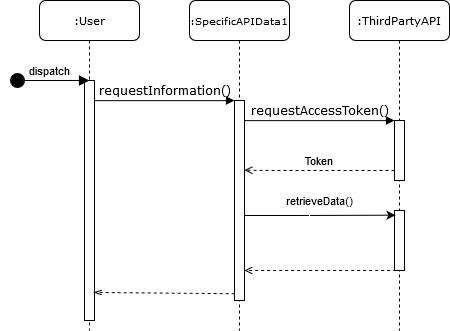

The diagram above was exported from draw.io. Its source (the exported page's mxGraphModel, read from the mxfile embedded in the PNG):
<mxGraphModel dx="677" dy="377" grid="1" gridSize="10" guides="1" tooltips="1" connect="1" arrows="1" fold="1" page="1" pageScale="1" pageWidth="827" pageHeight="1169" math="0" shadow="0">
  <root>
    <mxCell id="0" />
    <mxCell id="1" parent="0" />
    <mxCell id="pVFY0sdi7_cnk7qu8Q0F-1" value="&lt;font style=&quot;font-size: 10px&quot;&gt;:SpecificAPIData1&lt;/font&gt;" style="shape=umlLifeline;perimeter=lifelinePerimeter;whiteSpace=wrap;html=1;container=1;collapsible=0;recursiveResize=0;outlineConnect=0;rounded=1;shadow=0;comic=0;labelBackgroundColor=none;strokeWidth=1;fontFamily=Verdana;fontSize=12;align=center;" vertex="1" parent="1">
      <mxGeometry x="240" y="80" width="100" height="330" as="geometry" />
    </mxCell>
    <mxCell id="pVFY0sdi7_cnk7qu8Q0F-2" value="" style="html=1;points=[];perimeter=orthogonalPerimeter;rounded=0;shadow=0;comic=0;labelBackgroundColor=none;strokeWidth=1;fontFamily=Verdana;fontSize=12;align=center;" vertex="1" parent="pVFY0sdi7_cnk7qu8Q0F-1">
      <mxGeometry x="45" y="100" width="10" height="200" as="geometry" />
    </mxCell>
    <mxCell id="pVFY0sdi7_cnk7qu8Q0F-3" value="&lt;font style=&quot;font-size: 11px&quot;&gt;:ThirdPartyAPI&lt;/font&gt;" style="shape=umlLifeline;perimeter=lifelinePerimeter;whiteSpace=wrap;html=1;container=1;collapsible=0;recursiveResize=0;outlineConnect=0;rounded=1;shadow=0;comic=0;labelBackgroundColor=none;strokeWidth=1;fontFamily=Verdana;fontSize=12;align=center;" vertex="1" parent="1">
      <mxGeometry x="400" y="80" width="100" height="330" as="geometry" />
    </mxCell>
    <mxCell id="pVFY0sdi7_cnk7qu8Q0F-4" value="" style="html=1;points=[];perimeter=orthogonalPerimeter;rounded=0;shadow=0;comic=0;labelBackgroundColor=none;strokeWidth=1;fontFamily=Verdana;fontSize=12;align=center;" vertex="1" parent="pVFY0sdi7_cnk7qu8Q0F-3">
      <mxGeometry x="45" y="120" width="10" height="60" as="geometry" />
    </mxCell>
    <mxCell id="pVFY0sdi7_cnk7qu8Q0F-13" value="" style="html=1;points=[];perimeter=orthogonalPerimeter;rounded=0;shadow=0;comic=0;labelBackgroundColor=none;strokeWidth=1;fontFamily=Verdana;fontSize=12;align=center;" vertex="1" parent="pVFY0sdi7_cnk7qu8Q0F-3">
      <mxGeometry x="45" y="210" width="10" height="60" as="geometry" />
    </mxCell>
    <mxCell id="pVFY0sdi7_cnk7qu8Q0F-5" value="&lt;font style=&quot;font-size: 11px&quot;&gt;:User&lt;/font&gt;" style="shape=umlLifeline;perimeter=lifelinePerimeter;whiteSpace=wrap;html=1;container=1;collapsible=0;recursiveResize=0;outlineConnect=0;rounded=1;shadow=0;comic=0;labelBackgroundColor=none;strokeWidth=1;fontFamily=Verdana;fontSize=12;align=center;" vertex="1" parent="1">
      <mxGeometry x="90" y="80" width="100" height="330" as="geometry" />
    </mxCell>
    <mxCell id="pVFY0sdi7_cnk7qu8Q0F-6" value="" style="html=1;points=[];perimeter=orthogonalPerimeter;rounded=0;shadow=0;comic=0;labelBackgroundColor=none;strokeWidth=1;fontFamily=Verdana;fontSize=12;align=center;" vertex="1" parent="pVFY0sdi7_cnk7qu8Q0F-5">
      <mxGeometry x="45" y="80" width="10" height="240" as="geometry" />
    </mxCell>
    <mxCell id="pVFY0sdi7_cnk7qu8Q0F-7" value="requestInformation()" style="html=1;verticalAlign=bottom;endArrow=block;entryX=0;entryY=0;labelBackgroundColor=none;fontFamily=Verdana;fontSize=12;edgeStyle=elbowEdgeStyle;elbow=vertical;" edge="1" parent="1" source="pVFY0sdi7_cnk7qu8Q0F-6" target="pVFY0sdi7_cnk7qu8Q0F-2">
      <mxGeometry relative="1" as="geometry">
        <mxPoint x="220" y="190" as="sourcePoint" />
      </mxGeometry>
    </mxCell>
    <mxCell id="pVFY0sdi7_cnk7qu8Q0F-8" value="requestAccessToken()" style="html=1;verticalAlign=bottom;endArrow=block;entryX=0;entryY=0;labelBackgroundColor=none;fontFamily=Verdana;fontSize=12;edgeStyle=elbowEdgeStyle;elbow=vertical;" edge="1" parent="1" source="pVFY0sdi7_cnk7qu8Q0F-2" target="pVFY0sdi7_cnk7qu8Q0F-4">
      <mxGeometry relative="1" as="geometry">
        <mxPoint x="370" y="200" as="sourcePoint" />
      </mxGeometry>
    </mxCell>
    <mxCell id="pVFY0sdi7_cnk7qu8Q0F-9" value="" style="endArrow=open;html=1;dashed=1;entryX=1.003;entryY=0.348;entryDx=0;entryDy=0;entryPerimeter=0;endFill=0;" edge="1" parent="1" source="pVFY0sdi7_cnk7qu8Q0F-4" target="pVFY0sdi7_cnk7qu8Q0F-2">
      <mxGeometry width="50" height="50" relative="1" as="geometry">
        <mxPoint x="340" y="300" as="sourcePoint" />
        <mxPoint x="300" y="250" as="targetPoint" />
        <Array as="points">
          <mxPoint x="320" y="250" />
        </Array>
      </mxGeometry>
    </mxCell>
    <mxCell id="pVFY0sdi7_cnk7qu8Q0F-12" value="Token" style="edgeLabel;html=1;align=center;verticalAlign=middle;resizable=0;points=[];" vertex="1" connectable="0" parent="pVFY0sdi7_cnk7qu8Q0F-9">
      <mxGeometry x="0.2876" relative="1" as="geometry">
        <mxPoint x="20.43" y="-9.85" as="offset" />
      </mxGeometry>
    </mxCell>
    <mxCell id="pVFY0sdi7_cnk7qu8Q0F-11" value="dispatch" style="html=1;verticalAlign=bottom;startArrow=circle;startFill=1;endArrow=block;startSize=6;endSize=8;endFill=1;" edge="1" parent="1">
      <mxGeometry width="80" relative="1" as="geometry">
        <mxPoint x="60" y="160" as="sourcePoint" />
        <mxPoint x="140" y="160" as="targetPoint" />
      </mxGeometry>
    </mxCell>
    <mxCell id="pVFY0sdi7_cnk7qu8Q0F-15" value="" style="endArrow=classic;html=1;entryX=0.1;entryY=0.078;entryDx=0;entryDy=0;entryPerimeter=0;" edge="1" parent="1" source="pVFY0sdi7_cnk7qu8Q0F-2" target="pVFY0sdi7_cnk7qu8Q0F-13">
      <mxGeometry width="50" height="50" relative="1" as="geometry">
        <mxPoint x="360" y="330" as="sourcePoint" />
        <mxPoint x="410" y="280" as="targetPoint" />
        <Array as="points">
          <mxPoint x="350" y="295" />
        </Array>
      </mxGeometry>
    </mxCell>
    <mxCell id="pVFY0sdi7_cnk7qu8Q0F-16" value="retrieveData()" style="edgeLabel;html=1;align=center;verticalAlign=middle;resizable=0;points=[];" vertex="1" connectable="0" parent="pVFY0sdi7_cnk7qu8Q0F-15">
      <mxGeometry x="-0.1245" y="1" relative="1" as="geometry">
        <mxPoint x="8.71" y="-14.05" as="offset" />
      </mxGeometry>
    </mxCell>
    <mxCell id="pVFY0sdi7_cnk7qu8Q0F-17" value="" style="endArrow=open;html=1;exitX=0.167;exitY=1;exitDx=0;exitDy=0;exitPerimeter=0;dashed=1;endFill=0;" edge="1" parent="1" source="pVFY0sdi7_cnk7qu8Q0F-13" target="pVFY0sdi7_cnk7qu8Q0F-2">
      <mxGeometry width="50" height="50" relative="1" as="geometry">
        <mxPoint x="350" y="380" as="sourcePoint" />
        <mxPoint x="400" y="330" as="targetPoint" />
      </mxGeometry>
    </mxCell>
    <mxCell id="pVFY0sdi7_cnk7qu8Q0F-18" value="" style="endArrow=openThin;html=1;exitX=0.017;exitY=0.966;exitDx=0;exitDy=0;exitPerimeter=0;entryX=0.929;entryY=0.883;entryDx=0;entryDy=0;entryPerimeter=0;dashed=1;endFill=0;" edge="1" parent="1" source="pVFY0sdi7_cnk7qu8Q0F-2" target="pVFY0sdi7_cnk7qu8Q0F-6">
      <mxGeometry width="50" height="50" relative="1" as="geometry">
        <mxPoint x="280" y="375" as="sourcePoint" />
        <mxPoint x="160" y="375" as="targetPoint" />
      </mxGeometry>
    </mxCell>
  </root>
</mxGraphModel>